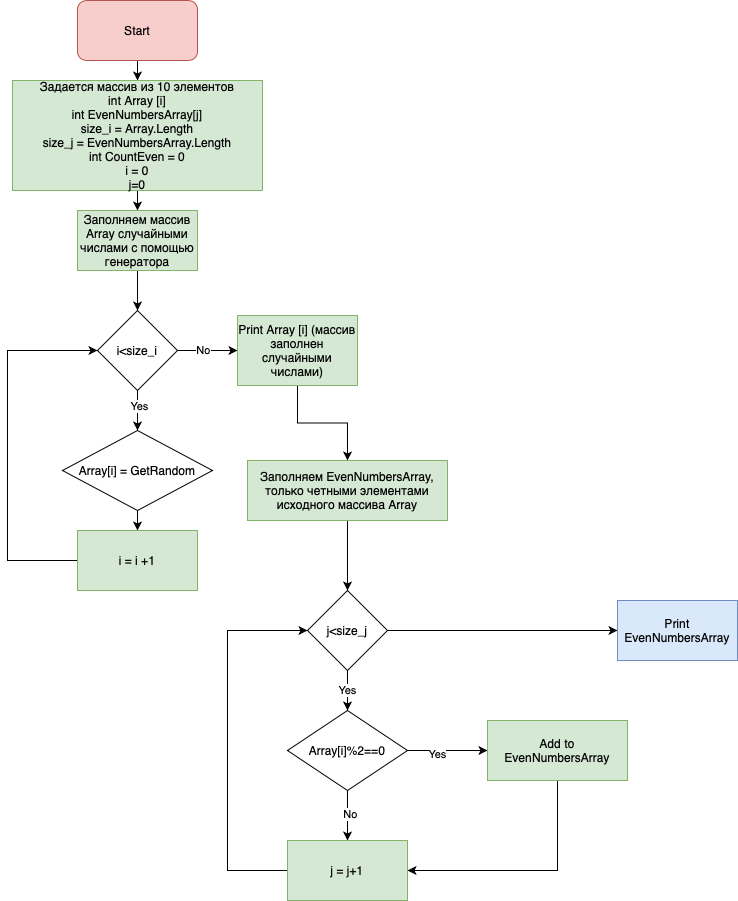

The diagram above was exported from draw.io. Its source (the exported page's mxGraphModel, read from the mxfile embedded in the PNG):
<mxGraphModel dx="1100" dy="784" grid="1" gridSize="10" guides="1" tooltips="1" connect="1" arrows="1" fold="1" page="1" pageScale="1" pageWidth="827" pageHeight="1169" math="0" shadow="0">
  <root>
    <mxCell id="0" />
    <mxCell id="1" parent="0" />
    <mxCell id="9uQIgECjb-YRF1s7r26P-6" value="" style="edgeStyle=orthogonalEdgeStyle;rounded=0;orthogonalLoop=1;jettySize=auto;html=1;" edge="1" parent="1" source="9uQIgECjb-YRF1s7r26P-1" target="9uQIgECjb-YRF1s7r26P-2">
      <mxGeometry relative="1" as="geometry" />
    </mxCell>
    <mxCell id="9uQIgECjb-YRF1s7r26P-1" value="Start" style="rounded=1;whiteSpace=wrap;html=1;fillColor=#f8cecc;strokeColor=#b85450;" vertex="1" parent="1">
      <mxGeometry x="110" y="40" width="120" height="60" as="geometry" />
    </mxCell>
    <mxCell id="9uQIgECjb-YRF1s7r26P-5" value="" style="edgeStyle=orthogonalEdgeStyle;rounded=0;orthogonalLoop=1;jettySize=auto;html=1;" edge="1" parent="1" source="9uQIgECjb-YRF1s7r26P-2" target="9uQIgECjb-YRF1s7r26P-4">
      <mxGeometry relative="1" as="geometry" />
    </mxCell>
    <mxCell id="9uQIgECjb-YRF1s7r26P-2" value="Задается массив из 10 элементов&lt;br&gt;int Array [i]&lt;br&gt;int EvenNumbersArray[j]&lt;br&gt;size_i = Array.Length&lt;br&gt;size_j = EvenNumbersArray.Length&lt;br&gt;int CountEven = 0&lt;br&gt;i = 0&lt;br&gt;j=0" style="rounded=0;whiteSpace=wrap;html=1;fillColor=#d5e8d4;strokeColor=#82b366;" vertex="1" parent="1">
      <mxGeometry x="45" y="120" width="250" height="110" as="geometry" />
    </mxCell>
    <mxCell id="9uQIgECjb-YRF1s7r26P-8" value="" style="edgeStyle=orthogonalEdgeStyle;rounded=0;orthogonalLoop=1;jettySize=auto;html=1;" edge="1" parent="1" source="9uQIgECjb-YRF1s7r26P-4" target="9uQIgECjb-YRF1s7r26P-7">
      <mxGeometry relative="1" as="geometry" />
    </mxCell>
    <mxCell id="9uQIgECjb-YRF1s7r26P-4" value="Заполняем массив Array случайными числами с помощью генератора" style="rounded=0;whiteSpace=wrap;html=1;fillColor=#d5e8d4;strokeColor=#82b366;" vertex="1" parent="1">
      <mxGeometry x="110" y="250" width="120" height="60" as="geometry" />
    </mxCell>
    <mxCell id="9uQIgECjb-YRF1s7r26P-10" value="" style="edgeStyle=orthogonalEdgeStyle;rounded=0;orthogonalLoop=1;jettySize=auto;html=1;" edge="1" parent="1" source="9uQIgECjb-YRF1s7r26P-7" target="9uQIgECjb-YRF1s7r26P-9">
      <mxGeometry relative="1" as="geometry" />
    </mxCell>
    <mxCell id="9uQIgECjb-YRF1s7r26P-14" value="Yes" style="edgeLabel;html=1;align=center;verticalAlign=middle;resizable=0;points=[];" vertex="1" connectable="0" parent="9uQIgECjb-YRF1s7r26P-10">
      <mxGeometry x="-0.25" y="1" relative="1" as="geometry">
        <mxPoint as="offset" />
      </mxGeometry>
    </mxCell>
    <mxCell id="9uQIgECjb-YRF1s7r26P-16" value="" style="edgeStyle=orthogonalEdgeStyle;rounded=0;orthogonalLoop=1;jettySize=auto;html=1;" edge="1" parent="1" source="9uQIgECjb-YRF1s7r26P-7" target="9uQIgECjb-YRF1s7r26P-15">
      <mxGeometry relative="1" as="geometry" />
    </mxCell>
    <mxCell id="9uQIgECjb-YRF1s7r26P-33" value="No" style="edgeLabel;html=1;align=center;verticalAlign=middle;resizable=0;points=[];" vertex="1" connectable="0" parent="9uQIgECjb-YRF1s7r26P-16">
      <mxGeometry x="-0.1608" y="1" relative="1" as="geometry">
        <mxPoint as="offset" />
      </mxGeometry>
    </mxCell>
    <mxCell id="9uQIgECjb-YRF1s7r26P-7" value="i&amp;lt;size_i" style="rhombus;whiteSpace=wrap;html=1;" vertex="1" parent="1">
      <mxGeometry x="130" y="350" width="80" height="80" as="geometry" />
    </mxCell>
    <mxCell id="9uQIgECjb-YRF1s7r26P-12" value="" style="edgeStyle=orthogonalEdgeStyle;rounded=0;orthogonalLoop=1;jettySize=auto;html=1;" edge="1" parent="1" source="9uQIgECjb-YRF1s7r26P-9" target="9uQIgECjb-YRF1s7r26P-11">
      <mxGeometry relative="1" as="geometry" />
    </mxCell>
    <mxCell id="9uQIgECjb-YRF1s7r26P-9" value="Array[i] = GetRandom" style="rhombus;whiteSpace=wrap;html=1;" vertex="1" parent="1">
      <mxGeometry x="95" y="470" width="150" height="80" as="geometry" />
    </mxCell>
    <mxCell id="9uQIgECjb-YRF1s7r26P-13" style="edgeStyle=orthogonalEdgeStyle;rounded=0;orthogonalLoop=1;jettySize=auto;html=1;entryX=0;entryY=0.5;entryDx=0;entryDy=0;" edge="1" parent="1" source="9uQIgECjb-YRF1s7r26P-11" target="9uQIgECjb-YRF1s7r26P-7">
      <mxGeometry relative="1" as="geometry">
        <Array as="points">
          <mxPoint x="40" y="600" />
          <mxPoint x="40" y="390" />
        </Array>
      </mxGeometry>
    </mxCell>
    <mxCell id="9uQIgECjb-YRF1s7r26P-11" value="i = i +1" style="whiteSpace=wrap;html=1;fillColor=#d5e8d4;strokeColor=#82b366;" vertex="1" parent="1">
      <mxGeometry x="110" y="570" width="120" height="60" as="geometry" />
    </mxCell>
    <mxCell id="9uQIgECjb-YRF1s7r26P-20" value="" style="edgeStyle=orthogonalEdgeStyle;rounded=0;orthogonalLoop=1;jettySize=auto;html=1;" edge="1" parent="1" source="9uQIgECjb-YRF1s7r26P-15" target="9uQIgECjb-YRF1s7r26P-19">
      <mxGeometry relative="1" as="geometry" />
    </mxCell>
    <mxCell id="9uQIgECjb-YRF1s7r26P-15" value="Print Array [i] (массив заполнен случайными числами)" style="whiteSpace=wrap;html=1;fillColor=#d5e8d4;strokeColor=#82b366;" vertex="1" parent="1">
      <mxGeometry x="270" y="355" width="120" height="70" as="geometry" />
    </mxCell>
    <mxCell id="9uQIgECjb-YRF1s7r26P-22" value="" style="edgeStyle=orthogonalEdgeStyle;rounded=0;orthogonalLoop=1;jettySize=auto;html=1;" edge="1" parent="1" source="9uQIgECjb-YRF1s7r26P-19" target="9uQIgECjb-YRF1s7r26P-21">
      <mxGeometry relative="1" as="geometry" />
    </mxCell>
    <mxCell id="9uQIgECjb-YRF1s7r26P-19" value="Заполняем EvenNumbersArray, только четными элементами исходного массива Array" style="whiteSpace=wrap;html=1;fillColor=#d5e8d4;strokeColor=#82b366;" vertex="1" parent="1">
      <mxGeometry x="280" y="500" width="200" height="60" as="geometry" />
    </mxCell>
    <mxCell id="9uQIgECjb-YRF1s7r26P-24" value="Yes" style="edgeStyle=orthogonalEdgeStyle;rounded=0;orthogonalLoop=1;jettySize=auto;html=1;" edge="1" parent="1" source="9uQIgECjb-YRF1s7r26P-21" target="9uQIgECjb-YRF1s7r26P-23">
      <mxGeometry relative="1" as="geometry" />
    </mxCell>
    <mxCell id="9uQIgECjb-YRF1s7r26P-35" value="" style="edgeStyle=orthogonalEdgeStyle;rounded=0;orthogonalLoop=1;jettySize=auto;html=1;" edge="1" parent="1" source="9uQIgECjb-YRF1s7r26P-21" target="9uQIgECjb-YRF1s7r26P-34">
      <mxGeometry relative="1" as="geometry" />
    </mxCell>
    <mxCell id="9uQIgECjb-YRF1s7r26P-21" value="j&amp;lt;size_j" style="rhombus;whiteSpace=wrap;html=1;" vertex="1" parent="1">
      <mxGeometry x="340" y="630" width="80" height="80" as="geometry" />
    </mxCell>
    <mxCell id="9uQIgECjb-YRF1s7r26P-26" value="" style="edgeStyle=orthogonalEdgeStyle;rounded=0;orthogonalLoop=1;jettySize=auto;html=1;" edge="1" parent="1" source="9uQIgECjb-YRF1s7r26P-23" target="9uQIgECjb-YRF1s7r26P-25">
      <mxGeometry relative="1" as="geometry" />
    </mxCell>
    <mxCell id="9uQIgECjb-YRF1s7r26P-29" value="Yes" style="edgeLabel;html=1;align=center;verticalAlign=middle;resizable=0;points=[];" vertex="1" connectable="0" parent="9uQIgECjb-YRF1s7r26P-26">
      <mxGeometry x="-0.2824" y="-3" relative="1" as="geometry">
        <mxPoint as="offset" />
      </mxGeometry>
    </mxCell>
    <mxCell id="9uQIgECjb-YRF1s7r26P-28" value="" style="edgeStyle=orthogonalEdgeStyle;rounded=0;orthogonalLoop=1;jettySize=auto;html=1;" edge="1" parent="1" source="9uQIgECjb-YRF1s7r26P-23" target="9uQIgECjb-YRF1s7r26P-27">
      <mxGeometry relative="1" as="geometry" />
    </mxCell>
    <mxCell id="9uQIgECjb-YRF1s7r26P-30" value="No" style="edgeLabel;html=1;align=center;verticalAlign=middle;resizable=0;points=[];" vertex="1" connectable="0" parent="9uQIgECjb-YRF1s7r26P-28">
      <mxGeometry x="-0.0871" y="2" relative="1" as="geometry">
        <mxPoint as="offset" />
      </mxGeometry>
    </mxCell>
    <mxCell id="9uQIgECjb-YRF1s7r26P-23" value="Array[i]%2==0" style="rhombus;whiteSpace=wrap;html=1;" vertex="1" parent="1">
      <mxGeometry x="320" y="750" width="120" height="80" as="geometry" />
    </mxCell>
    <mxCell id="9uQIgECjb-YRF1s7r26P-31" style="edgeStyle=orthogonalEdgeStyle;rounded=0;orthogonalLoop=1;jettySize=auto;html=1;entryX=1;entryY=0.5;entryDx=0;entryDy=0;" edge="1" parent="1" source="9uQIgECjb-YRF1s7r26P-25" target="9uQIgECjb-YRF1s7r26P-27">
      <mxGeometry relative="1" as="geometry">
        <Array as="points">
          <mxPoint x="590" y="910" />
        </Array>
      </mxGeometry>
    </mxCell>
    <mxCell id="9uQIgECjb-YRF1s7r26P-25" value="Add to EvenNumbersArray" style="whiteSpace=wrap;html=1;fillColor=#d5e8d4;strokeColor=#82b366;" vertex="1" parent="1">
      <mxGeometry x="520" y="760" width="140" height="60" as="geometry" />
    </mxCell>
    <mxCell id="9uQIgECjb-YRF1s7r26P-32" style="edgeStyle=orthogonalEdgeStyle;rounded=0;orthogonalLoop=1;jettySize=auto;html=1;entryX=0;entryY=0.5;entryDx=0;entryDy=0;" edge="1" parent="1" source="9uQIgECjb-YRF1s7r26P-27" target="9uQIgECjb-YRF1s7r26P-21">
      <mxGeometry relative="1" as="geometry">
        <Array as="points">
          <mxPoint x="260" y="910" />
          <mxPoint x="260" y="670" />
        </Array>
      </mxGeometry>
    </mxCell>
    <mxCell id="9uQIgECjb-YRF1s7r26P-27" value="j = j+1" style="whiteSpace=wrap;html=1;fillColor=#d5e8d4;strokeColor=#82b366;" vertex="1" parent="1">
      <mxGeometry x="320" y="880" width="120" height="60" as="geometry" />
    </mxCell>
    <mxCell id="9uQIgECjb-YRF1s7r26P-34" value="Print EvenNumbersArray" style="whiteSpace=wrap;html=1;fillColor=#dae8fc;strokeColor=#6c8ebf;" vertex="1" parent="1">
      <mxGeometry x="650" y="640" width="120" height="60" as="geometry" />
    </mxCell>
  </root>
</mxGraphModel>